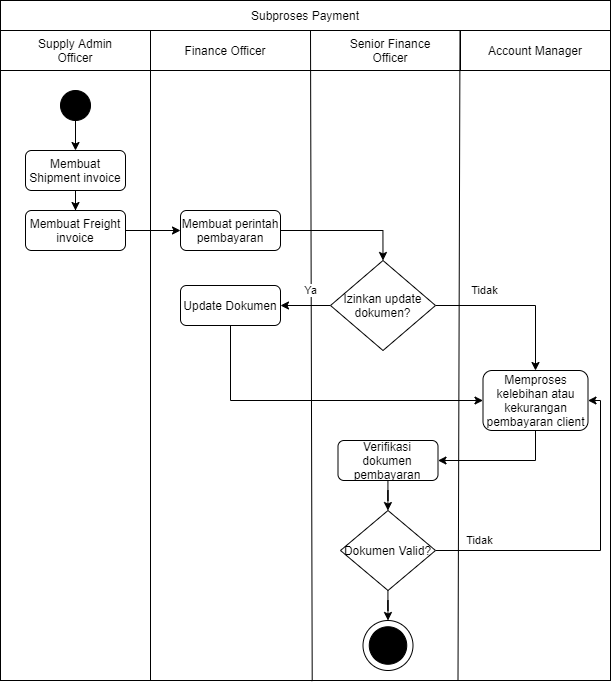

The diagram above was exported from draw.io. Its source (the exported page's mxGraphModel, read from the mxfile embedded in the PNG):
<mxGraphModel dx="1456" dy="-3749" grid="1" gridSize="10" guides="1" tooltips="1" connect="1" arrows="1" fold="1" page="1" pageScale="1" pageWidth="850" pageHeight="1100" math="0" shadow="0">
  <root>
    <mxCell id="0" />
    <mxCell id="1" parent="0" />
    <mxCell id="2" value="" style="shape=internalStorage;whiteSpace=wrap;html=1;backgroundOutline=1;dx=150;dy=40;" vertex="1" parent="1">
      <mxGeometry x="170" y="5950" width="610" height="650" as="geometry" />
    </mxCell>
    <mxCell id="3" value="Supply Admin Officer" style="text;html=1;strokeColor=none;fillColor=none;align=center;verticalAlign=middle;whiteSpace=wrap;rounded=0;" vertex="1" parent="1">
      <mxGeometry x="205" y="5960" width="80" height="20" as="geometry" />
    </mxCell>
    <mxCell id="4" value="" style="endArrow=none;html=1;exitX=0.511;exitY=1.001;exitDx=0;exitDy=0;exitPerimeter=0;" edge="1" source="2" parent="1">
      <mxGeometry width="50" height="50" relative="1" as="geometry">
        <mxPoint x="480" y="6503" as="sourcePoint" />
        <mxPoint x="479.9999999999998" y="5950" as="targetPoint" />
      </mxGeometry>
    </mxCell>
    <mxCell id="5" value="Finance Officer" style="text;html=1;strokeColor=none;fillColor=none;align=center;verticalAlign=middle;whiteSpace=wrap;rounded=0;" vertex="1" parent="1">
      <mxGeometry x="330" y="5960" width="130" height="20" as="geometry" />
    </mxCell>
    <mxCell id="6" value="Senior Finance Officer" style="text;html=1;strokeColor=none;fillColor=none;align=center;verticalAlign=middle;whiteSpace=wrap;rounded=0;" vertex="1" parent="1">
      <mxGeometry x="515" y="5960" width="90" height="20" as="geometry" />
    </mxCell>
    <mxCell id="7" style="edgeStyle=orthogonalEdgeStyle;rounded=0;orthogonalLoop=1;jettySize=auto;html=1;" edge="1" source="8" target="13" parent="1">
      <mxGeometry relative="1" as="geometry" />
    </mxCell>
    <mxCell id="8" value="" style="ellipse;whiteSpace=wrap;html=1;aspect=fixed;fillColor=#000000;" vertex="1" parent="1">
      <mxGeometry x="230" y="6010" width="30" height="30" as="geometry" />
    </mxCell>
    <mxCell id="9" value="Ya" style="edgeStyle=orthogonalEdgeStyle;rounded=0;orthogonalLoop=1;jettySize=auto;html=1;entryX=1;entryY=0.5;entryDx=0;entryDy=0;" edge="1" source="11" target="25" parent="1">
      <mxGeometry x="-0.2" y="-15" relative="1" as="geometry">
        <mxPoint as="offset" />
      </mxGeometry>
    </mxCell>
    <mxCell id="10" value="Tidak" style="edgeStyle=orthogonalEdgeStyle;rounded=0;orthogonalLoop=1;jettySize=auto;html=1;entryX=0.5;entryY=0;entryDx=0;entryDy=0;" edge="1" source="11" target="27" parent="1">
      <mxGeometry x="-0.4194" y="15" relative="1" as="geometry">
        <mxPoint as="offset" />
      </mxGeometry>
    </mxCell>
    <mxCell id="11" value="Izinkan update dokumen?" style="rhombus;whiteSpace=wrap;html=1;fillColor=#FFFFFF;" vertex="1" parent="1">
      <mxGeometry x="500" y="6180" width="105" height="90" as="geometry" />
    </mxCell>
    <mxCell id="12" style="edgeStyle=orthogonalEdgeStyle;rounded=0;orthogonalLoop=1;jettySize=auto;html=1;entryX=0.5;entryY=0;entryDx=0;entryDy=0;" edge="1" source="13" target="21" parent="1">
      <mxGeometry relative="1" as="geometry" />
    </mxCell>
    <mxCell id="13" value="Membuat Shipment invoice" style="rounded=1;whiteSpace=wrap;html=1;fillColor=#FFFFFF;" vertex="1" parent="1">
      <mxGeometry x="195" y="6070" width="100" height="40" as="geometry" />
    </mxCell>
    <mxCell id="14" value="Subproses Payment" style="rounded=0;whiteSpace=wrap;html=1;" vertex="1" parent="1">
      <mxGeometry x="170" y="5920" width="610" height="30" as="geometry" />
    </mxCell>
    <mxCell id="15" value="" style="group" vertex="1" connectable="0" parent="1">
      <mxGeometry x="532.5" y="6540" width="50" height="50" as="geometry" />
    </mxCell>
    <mxCell id="16" value="" style="ellipse;whiteSpace=wrap;html=1;aspect=fixed;fillColor=#FFFFFF;" vertex="1" parent="15">
      <mxGeometry width="50" height="50" as="geometry" />
    </mxCell>
    <mxCell id="17" value="" style="ellipse;whiteSpace=wrap;html=1;aspect=fixed;fillColor=#000000;" vertex="1" parent="15">
      <mxGeometry x="6.25" y="6.25" width="37.5" height="37.5" as="geometry" />
    </mxCell>
    <mxCell id="18" value="" style="endArrow=none;html=1;exitX=0.75;exitY=1;exitDx=0;exitDy=0;" edge="1" source="2" parent="1">
      <mxGeometry width="50" height="50" relative="1" as="geometry">
        <mxPoint x="629.5" y="6503" as="sourcePoint" />
        <mxPoint x="629.5" y="5950" as="targetPoint" />
      </mxGeometry>
    </mxCell>
    <mxCell id="19" value="&lt;span style=&quot;font-size: 12px&quot;&gt;Account Manager&lt;/span&gt;" style="rounded=0;whiteSpace=wrap;html=1;" vertex="1" parent="1">
      <mxGeometry x="630" y="5950" width="150" height="40" as="geometry" />
    </mxCell>
    <mxCell id="20" style="edgeStyle=orthogonalEdgeStyle;rounded=0;orthogonalLoop=1;jettySize=auto;html=1;entryX=0;entryY=0.5;entryDx=0;entryDy=0;" edge="1" source="21" target="23" parent="1">
      <mxGeometry relative="1" as="geometry" />
    </mxCell>
    <mxCell id="21" value="Membuat Freight invoice" style="rounded=1;whiteSpace=wrap;html=1;fillColor=#FFFFFF;" vertex="1" parent="1">
      <mxGeometry x="195" y="6130" width="100" height="40" as="geometry" />
    </mxCell>
    <mxCell id="22" style="edgeStyle=orthogonalEdgeStyle;rounded=0;orthogonalLoop=1;jettySize=auto;html=1;entryX=0.5;entryY=0;entryDx=0;entryDy=0;" edge="1" source="23" target="11" parent="1">
      <mxGeometry relative="1" as="geometry" />
    </mxCell>
    <mxCell id="23" value="Membuat perintah pembayaran" style="rounded=1;whiteSpace=wrap;html=1;fillColor=#FFFFFF;" vertex="1" parent="1">
      <mxGeometry x="350" y="6130" width="100" height="40" as="geometry" />
    </mxCell>
    <mxCell id="24" style="edgeStyle=orthogonalEdgeStyle;rounded=0;orthogonalLoop=1;jettySize=auto;html=1;entryX=0;entryY=0.5;entryDx=0;entryDy=0;" edge="1" source="25" target="27" parent="1">
      <mxGeometry relative="1" as="geometry">
        <Array as="points">
          <mxPoint x="400" y="6320" />
        </Array>
      </mxGeometry>
    </mxCell>
    <mxCell id="25" value="Update Dokumen" style="rounded=1;whiteSpace=wrap;html=1;fillColor=#FFFFFF;" vertex="1" parent="1">
      <mxGeometry x="350" y="6205" width="100" height="40" as="geometry" />
    </mxCell>
    <mxCell id="26" style="edgeStyle=orthogonalEdgeStyle;rounded=0;orthogonalLoop=1;jettySize=auto;html=1;entryX=1;entryY=0.5;entryDx=0;entryDy=0;" edge="1" source="27" target="29" parent="1">
      <mxGeometry relative="1" as="geometry">
        <Array as="points">
          <mxPoint x="705" y="6380" />
        </Array>
      </mxGeometry>
    </mxCell>
    <mxCell id="27" value="Memproses kelebihan atau kekurangan pembayaran client" style="rounded=1;whiteSpace=wrap;html=1;fillColor=#FFFFFF;" vertex="1" parent="1">
      <mxGeometry x="652.5" y="6290" width="105" height="60" as="geometry" />
    </mxCell>
    <mxCell id="28" style="edgeStyle=orthogonalEdgeStyle;rounded=0;orthogonalLoop=1;jettySize=auto;html=1;" edge="1" source="29" target="32" parent="1">
      <mxGeometry relative="1" as="geometry" />
    </mxCell>
    <mxCell id="29" value="Verifikasi dokumen pembayaran" style="rounded=1;whiteSpace=wrap;html=1;fillColor=#FFFFFF;" vertex="1" parent="1">
      <mxGeometry x="507.5" y="6360" width="100" height="40" as="geometry" />
    </mxCell>
    <mxCell id="30" value="Tidak" style="edgeStyle=orthogonalEdgeStyle;rounded=0;orthogonalLoop=1;jettySize=auto;html=1;entryX=1;entryY=0.5;entryDx=0;entryDy=0;" edge="1" source="32" target="27" parent="1">
      <mxGeometry x="-0.7252" y="10" relative="1" as="geometry">
        <Array as="points">
          <mxPoint x="770" y="6470" />
          <mxPoint x="770" y="6320" />
        </Array>
        <mxPoint as="offset" />
      </mxGeometry>
    </mxCell>
    <mxCell id="31" style="edgeStyle=orthogonalEdgeStyle;rounded=0;orthogonalLoop=1;jettySize=auto;html=1;entryX=0.5;entryY=0;entryDx=0;entryDy=0;" edge="1" source="32" target="16" parent="1">
      <mxGeometry relative="1" as="geometry" />
    </mxCell>
    <mxCell id="32" value="Dokumen Valid?" style="rhombus;whiteSpace=wrap;html=1;fillColor=#FFFFFF;" vertex="1" parent="1">
      <mxGeometry x="510" y="6430" width="95" height="80" as="geometry" />
    </mxCell>
  </root>
</mxGraphModel>